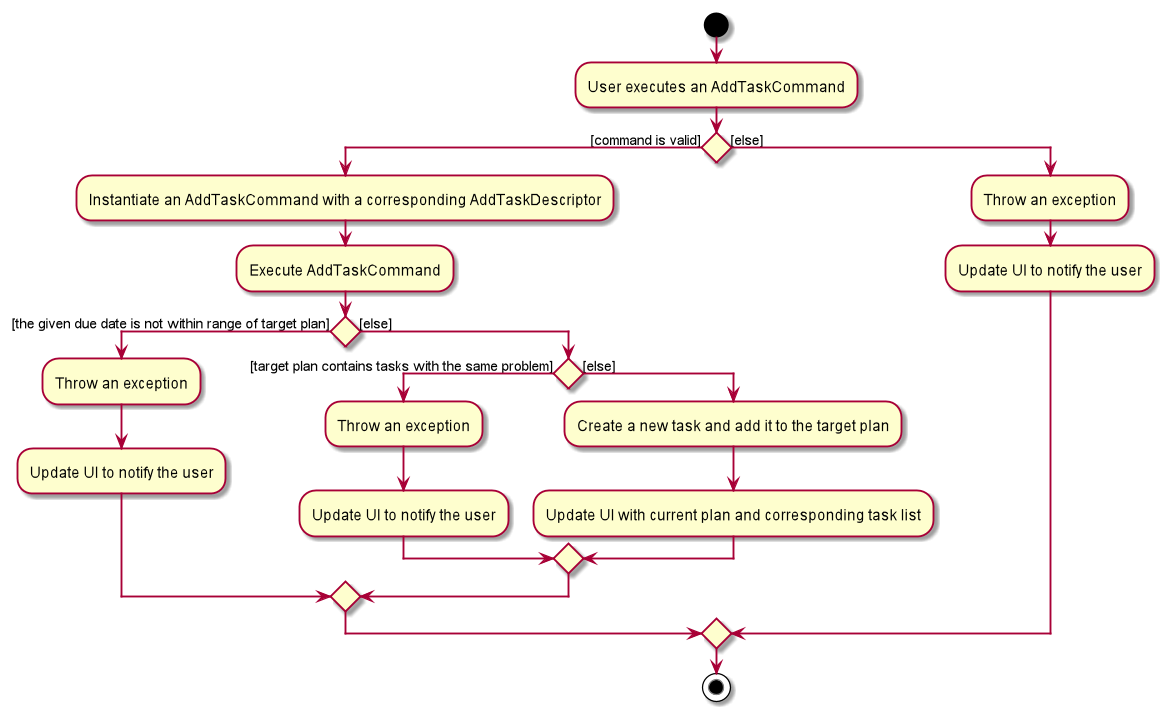

The diagram above was rendered by PlantUML. Its source (embedded in the PNG):
@startuml

start

:User executes an AddTaskCommand;

if () then ([command is valid])
	:Instantiate an AddTaskCommand with a corresponding AddTaskDescriptor;
	:Execute AddTaskCommand;
	if() then ([the given due date is not within range of target plan])
	    :Throw an exception;
	    :Update UI to notify the user;
	else ([else])
        if() then ([target plan contains tasks with the same problem])
            :Throw an exception;
            :Update UI to notify the user;
        else ([else])
            :Create a new task and add it to the target plan;
            :Update UI with current plan and corresponding task list;
        endif
    endif
else ([else])
	:Throw an exception;
	:Update UI to notify the user;
endif

stop

@enduml